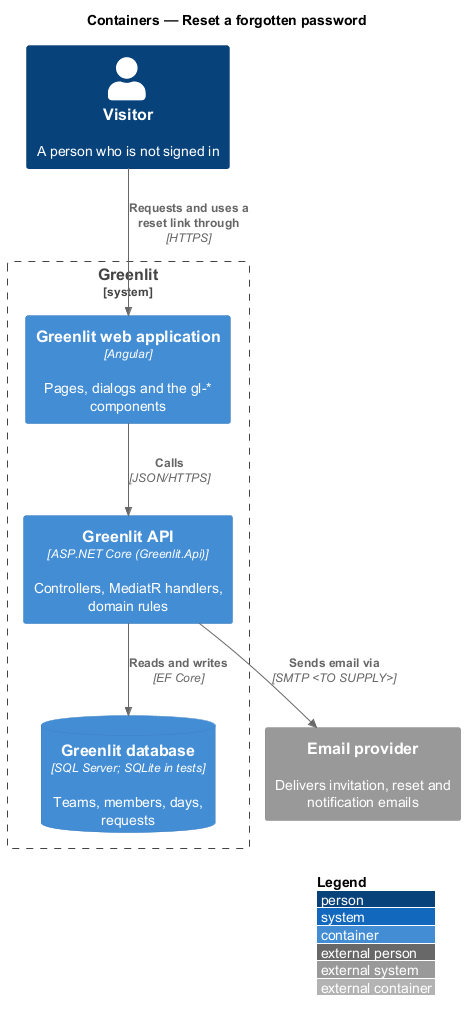

The diagram above was rendered by PlantUML. Its source (embedded in the PNG):
@startuml
!include <C4/C4_Container>
LAYOUT_WITH_LEGEND()
title Containers — Reset a forgotten password

Person(visitor, "Visitor", "A person who is not signed in")
System_Boundary(greenlit, "Greenlit") {
  Container(spa, "Greenlit web application", "Angular", "Pages, dialogs and the gl-* components")
  Container(api, "Greenlit API", "ASP.NET Core (Greenlit.Api)", "Controllers, MediatR handlers, domain rules")
  ContainerDb(db, "Greenlit database", "SQL Server; SQLite in tests", "Teams, members, days, requests")
}
System_Ext(email, "Email provider", "Delivers invitation, reset and notification emails")

Rel(visitor, spa, "Requests and uses a reset link through", "HTTPS")
Rel(spa, api, "Calls", "JSON/HTTPS")
Rel(api, db, "Reads and writes", "EF Core")
Rel(api, email, "Sends email via", "SMTP <TO SUPPLY>")
@enduml